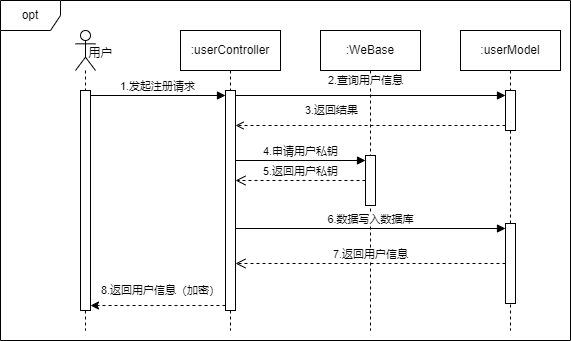

The diagram above was exported from draw.io. Its source (the exported page's mxGraphModel, read from the mxfile embedded in the PNG):
<mxGraphModel dx="810" dy="537" grid="1" gridSize="10" guides="1" tooltips="1" connect="1" arrows="1" fold="1" page="1" pageScale="1" pageWidth="827" pageHeight="1169" math="0" shadow="0">
  <root>
    <mxCell id="0" />
    <mxCell id="1" parent="0" />
    <mxCell id="2" value="opt" style="shape=umlFrame;whiteSpace=wrap;html=1;pointerEvents=0;" vertex="1" parent="1">
      <mxGeometry x="1040" y="2620" width="570" height="340" as="geometry" />
    </mxCell>
    <mxCell id="3" value="" style="shape=umlLifeline;perimeter=lifelinePerimeter;whiteSpace=wrap;html=1;container=1;dropTarget=0;collapsible=0;recursiveResize=0;outlineConnect=0;portConstraint=eastwest;newEdgeStyle={&quot;curved&quot;:0,&quot;rounded&quot;:0};participant=umlActor;" vertex="1" parent="1">
      <mxGeometry x="1115" y="2650" width="20" height="300" as="geometry" />
    </mxCell>
    <mxCell id="4" value="" style="html=1;points=[[0,0,0,0,5],[0,1,0,0,-5],[1,0,0,0,5],[1,1,0,0,-5]];perimeter=orthogonalPerimeter;outlineConnect=0;targetShapes=umlLifeline;portConstraint=eastwest;newEdgeStyle={&quot;curved&quot;:0,&quot;rounded&quot;:0};" vertex="1" parent="3">
      <mxGeometry x="5" y="60" width="10" height="220" as="geometry" />
    </mxCell>
    <mxCell id="5" value="用户" style="text;html=1;align=center;verticalAlign=middle;resizable=0;points=[];autosize=1;strokeColor=none;fillColor=none;" vertex="1" parent="1">
      <mxGeometry x="1115" y="2658" width="50" height="30" as="geometry" />
    </mxCell>
    <mxCell id="6" value=":userController" style="shape=umlLifeline;perimeter=lifelinePerimeter;whiteSpace=wrap;html=1;container=1;dropTarget=0;collapsible=0;recursiveResize=0;outlineConnect=0;portConstraint=eastwest;newEdgeStyle={&quot;curved&quot;:0,&quot;rounded&quot;:0};" vertex="1" parent="1">
      <mxGeometry x="1220" y="2650" width="100" height="300" as="geometry" />
    </mxCell>
    <mxCell id="7" value="" style="html=1;points=[[0,0,0,0,5],[0,1,0,0,-5],[1,0,0,0,5],[1,1,0,0,-5]];perimeter=orthogonalPerimeter;outlineConnect=0;targetShapes=umlLifeline;portConstraint=eastwest;newEdgeStyle={&quot;curved&quot;:0,&quot;rounded&quot;:0};" vertex="1" parent="6">
      <mxGeometry x="45" y="60" width="10" height="220" as="geometry" />
    </mxCell>
    <mxCell id="8" value=":WeBase" style="shape=umlLifeline;perimeter=lifelinePerimeter;whiteSpace=wrap;html=1;container=1;dropTarget=0;collapsible=0;recursiveResize=0;outlineConnect=0;portConstraint=eastwest;newEdgeStyle={&quot;curved&quot;:0,&quot;rounded&quot;:0};" vertex="1" parent="1">
      <mxGeometry x="1360" y="2650" width="100" height="300" as="geometry" />
    </mxCell>
    <mxCell id="9" value="" style="html=1;points=[[0,0,0,0,5],[0,1,0,0,-5],[1,0,0,0,5],[1,1,0,0,-5]];perimeter=orthogonalPerimeter;outlineConnect=0;targetShapes=umlLifeline;portConstraint=eastwest;newEdgeStyle={&quot;curved&quot;:0,&quot;rounded&quot;:0};" vertex="1" parent="8">
      <mxGeometry x="45" y="125" width="10" height="50" as="geometry" />
    </mxCell>
    <mxCell id="10" value="1.发起注册请求" style="html=1;verticalAlign=bottom;endArrow=block;curved=0;rounded=0;entryX=0;entryY=0;entryDx=0;entryDy=5;" edge="1" source="4" target="7" parent="1">
      <mxGeometry x="-0.0011" relative="1" as="geometry">
        <mxPoint x="1195" y="2715" as="sourcePoint" />
        <mxPoint as="offset" />
      </mxGeometry>
    </mxCell>
    <mxCell id="11" value="4.申请用户私钥" style="html=1;verticalAlign=bottom;endArrow=block;curved=0;rounded=0;entryX=0;entryY=0;entryDx=0;entryDy=5;" edge="1" source="7" target="9" parent="1">
      <mxGeometry x="0.0014" relative="1" as="geometry">
        <mxPoint x="1415" y="2715" as="sourcePoint" />
        <mxPoint as="offset" />
      </mxGeometry>
    </mxCell>
    <mxCell id="12" value="5.返回用户私钥" style="html=1;verticalAlign=bottom;endArrow=open;dashed=1;endSize=8;curved=0;rounded=0;" edge="1" source="9" target="7" parent="1">
      <mxGeometry x="0.0022" relative="1" as="geometry">
        <mxPoint x="1280" y="2750" as="targetPoint" />
        <mxPoint as="offset" />
      </mxGeometry>
    </mxCell>
    <mxCell id="13" value=":userModel" style="shape=umlLifeline;perimeter=lifelinePerimeter;whiteSpace=wrap;html=1;container=1;dropTarget=0;collapsible=0;recursiveResize=0;outlineConnect=0;portConstraint=eastwest;newEdgeStyle={&quot;curved&quot;:0,&quot;rounded&quot;:0};" vertex="1" parent="1">
      <mxGeometry x="1500" y="2650" width="100" height="300" as="geometry" />
    </mxCell>
    <mxCell id="14" value="" style="html=1;points=[[0,0,0,0,5],[0,1,0,0,-5],[1,0,0,0,5],[1,1,0,0,-5]];perimeter=orthogonalPerimeter;outlineConnect=0;targetShapes=umlLifeline;portConstraint=eastwest;newEdgeStyle={&quot;curved&quot;:0,&quot;rounded&quot;:0};" vertex="1" parent="13">
      <mxGeometry x="45" y="193" width="10" height="80" as="geometry" />
    </mxCell>
    <mxCell id="15" value="" style="html=1;points=[[0,0,0,0,5],[0,1,0,0,-5],[1,0,0,0,5],[1,1,0,0,-5]];perimeter=orthogonalPerimeter;outlineConnect=0;targetShapes=umlLifeline;portConstraint=eastwest;newEdgeStyle={&quot;curved&quot;:0,&quot;rounded&quot;:0};" vertex="1" parent="13">
      <mxGeometry x="45" y="60" width="10" height="40" as="geometry" />
    </mxCell>
    <mxCell id="16" value="6.数据写入数据库" style="html=1;verticalAlign=bottom;endArrow=block;curved=0;rounded=0;entryX=0;entryY=0;entryDx=0;entryDy=5;" edge="1" source="7" target="14" parent="1">
      <mxGeometry relative="1" as="geometry">
        <mxPoint x="1475" y="2765" as="sourcePoint" />
      </mxGeometry>
    </mxCell>
    <mxCell id="17" value="7.返回用户信息" style="html=1;verticalAlign=bottom;endArrow=open;dashed=1;endSize=8;curved=0;rounded=0;" edge="1" source="14" target="7" parent="1">
      <mxGeometry x="-0.0011" relative="1" as="geometry">
        <mxPoint x="1475" y="2835" as="targetPoint" />
        <mxPoint as="offset" />
      </mxGeometry>
    </mxCell>
    <mxCell id="18" style="edgeStyle=orthogonalEdgeStyle;rounded=0;orthogonalLoop=1;jettySize=auto;html=1;curved=0;exitX=0;exitY=1;exitDx=0;exitDy=-5;exitPerimeter=0;entryX=1;entryY=1;entryDx=0;entryDy=-5;entryPerimeter=0;dashed=1;" edge="1" source="7" target="4" parent="1">
      <mxGeometry relative="1" as="geometry" />
    </mxCell>
    <mxCell id="19" value="8.返回用户信息（加密）" style="edgeLabel;html=1;align=center;verticalAlign=middle;resizable=0;points=[];" vertex="1" connectable="0" parent="18">
      <mxGeometry x="0.0857" y="-1" relative="1" as="geometry">
        <mxPoint x="8" y="-14" as="offset" />
      </mxGeometry>
    </mxCell>
    <mxCell id="20" style="edgeStyle=orthogonalEdgeStyle;rounded=0;orthogonalLoop=1;jettySize=auto;html=1;curved=0;exitX=1;exitY=0;exitDx=0;exitDy=5;exitPerimeter=0;entryX=0;entryY=0;entryDx=0;entryDy=5;entryPerimeter=0;endArrow=block;endFill=1;" edge="1" source="7" target="15" parent="1">
      <mxGeometry relative="1" as="geometry" />
    </mxCell>
    <mxCell id="21" value="2.查询用户信息" style="edgeLabel;html=1;align=center;verticalAlign=middle;resizable=0;points=[];" vertex="1" connectable="0" parent="20">
      <mxGeometry x="-0.3852" relative="1" as="geometry">
        <mxPoint x="47" y="-15" as="offset" />
      </mxGeometry>
    </mxCell>
    <mxCell id="22" style="rounded=0;orthogonalLoop=1;jettySize=auto;html=1;exitX=0;exitY=1;exitDx=0;exitDy=-5;exitPerimeter=0;endArrow=open;endFill=0;dashed=1;" edge="1" source="15" target="7" parent="1">
      <mxGeometry relative="1" as="geometry" />
    </mxCell>
    <mxCell id="23" value="3.返回结果" style="edgeLabel;html=1;align=center;verticalAlign=middle;resizable=0;points=[];" vertex="1" connectable="0" parent="22">
      <mxGeometry x="-0.2751" y="-1" relative="1" as="geometry">
        <mxPoint x="-77" y="-14" as="offset" />
      </mxGeometry>
    </mxCell>
  </root>
</mxGraphModel>